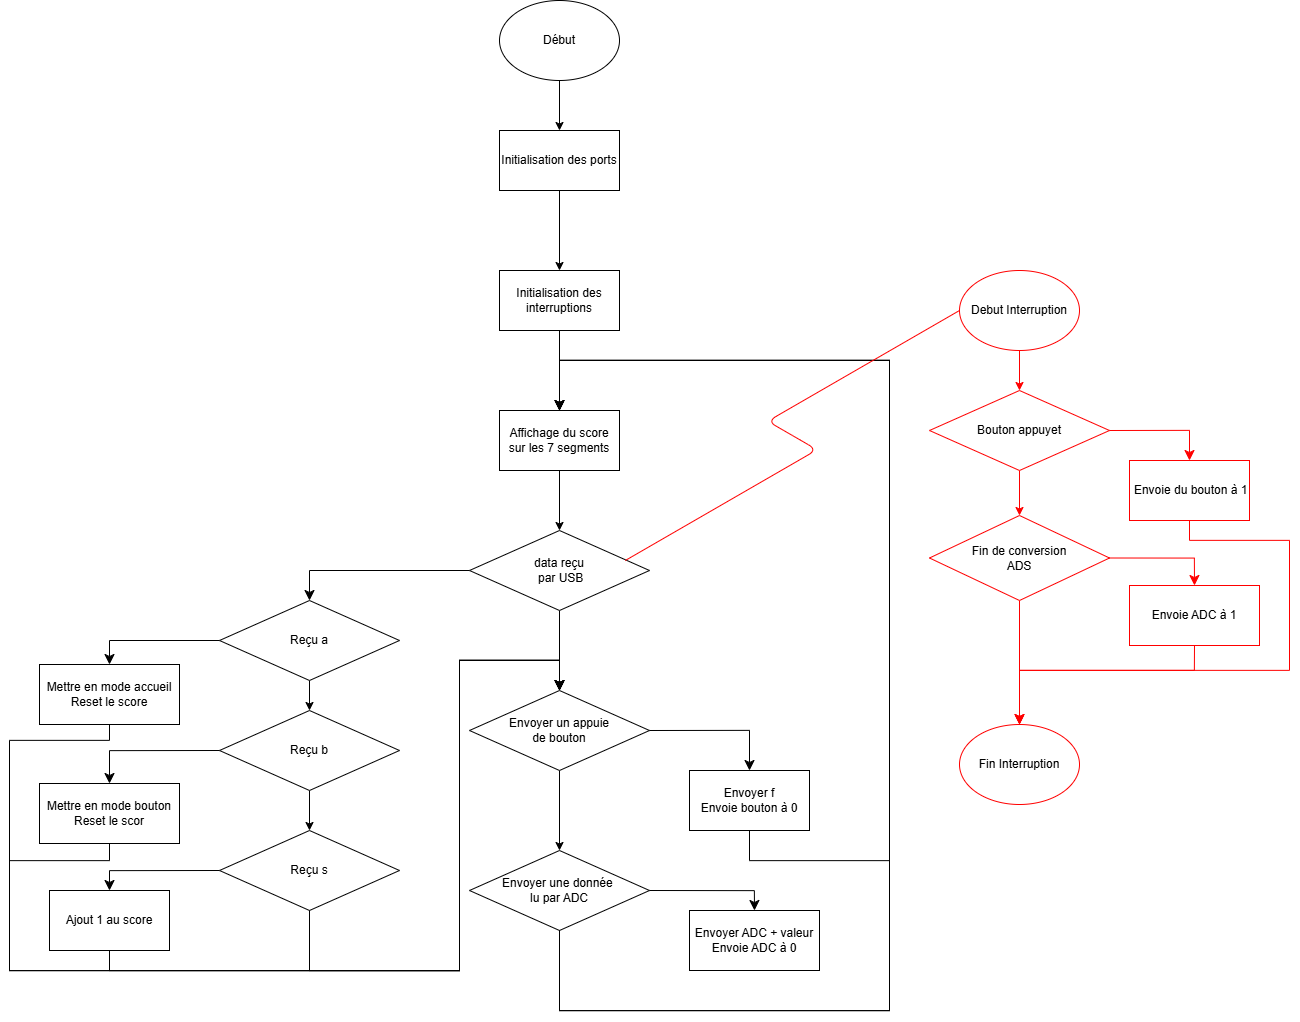

The diagram above was exported from draw.io. Its source (the exported page's mxGraphModel, read from the mxfile embedded in the PNG):
<mxGraphModel dx="2464" dy="1597" grid="1" gridSize="10" guides="1" tooltips="1" connect="1" arrows="1" fold="1" page="1" pageScale="1" pageWidth="827" pageHeight="1169" math="0" shadow="0">
  <root>
    <mxCell id="0" />
    <mxCell id="1" parent="0" />
    <mxCell id="6" value="" style="edgeStyle=none;html=1;" edge="1" parent="1" source="2" target="5">
      <mxGeometry relative="1" as="geometry" />
    </mxCell>
    <mxCell id="2" value="Initialisation des ports" style="rounded=0;whiteSpace=wrap;html=1;" vertex="1" parent="1">
      <mxGeometry x="210" y="130" width="120" height="60" as="geometry" />
    </mxCell>
    <mxCell id="4" value="" style="edgeStyle=none;html=1;" edge="1" parent="1" source="3" target="2">
      <mxGeometry relative="1" as="geometry" />
    </mxCell>
    <mxCell id="3" value="Début" style="ellipse;whiteSpace=wrap;html=1;" vertex="1" parent="1">
      <mxGeometry x="210" width="120" height="80" as="geometry" />
    </mxCell>
    <mxCell id="10" value="" style="edgeStyle=none;html=1;" edge="1" parent="1" source="5" target="9">
      <mxGeometry relative="1" as="geometry" />
    </mxCell>
    <mxCell id="5" value="Initialisation des interruptions" style="whiteSpace=wrap;html=1;rounded=0;" vertex="1" parent="1">
      <mxGeometry x="210" y="270" width="120" height="60" as="geometry" />
    </mxCell>
    <mxCell id="12" value="" style="edgeStyle=none;html=1;" edge="1" parent="1" source="9" target="11">
      <mxGeometry relative="1" as="geometry" />
    </mxCell>
    <mxCell id="9" value="Affichage du score sur les 7 segments" style="whiteSpace=wrap;html=1;rounded=0;" vertex="1" parent="1">
      <mxGeometry x="210" y="410" width="120" height="60" as="geometry" />
    </mxCell>
    <mxCell id="14" value="" style="edgeStyle=none;html=1;" edge="1" parent="1" source="11" target="13">
      <mxGeometry relative="1" as="geometry" />
    </mxCell>
    <mxCell id="11" value="data reçu&lt;br&gt;&amp;nbsp;par USB" style="rhombus;whiteSpace=wrap;html=1;rounded=0;" vertex="1" parent="1">
      <mxGeometry x="180" y="530" width="180" height="80" as="geometry" />
    </mxCell>
    <mxCell id="16" value="" style="edgeStyle=none;html=1;" edge="1" parent="1" source="13" target="15">
      <mxGeometry relative="1" as="geometry" />
    </mxCell>
    <mxCell id="13" value="Envoyer un appuie&lt;br&gt;de bouton" style="rhombus;whiteSpace=wrap;html=1;rounded=0;" vertex="1" parent="1">
      <mxGeometry x="180" y="690" width="180" height="80" as="geometry" />
    </mxCell>
    <mxCell id="15" value="Envoyer une donnée&amp;nbsp;&lt;br&gt;lu par ADC" style="rhombus;whiteSpace=wrap;html=1;rounded=0;" vertex="1" parent="1">
      <mxGeometry x="180" y="850" width="180" height="80" as="geometry" />
    </mxCell>
    <mxCell id="17" value="Envoyer ADC + valeur&lt;br&gt;Envoie ADC à 0" style="rounded=0;whiteSpace=wrap;html=1;" vertex="1" parent="1">
      <mxGeometry x="400" y="910" width="130" height="60" as="geometry" />
    </mxCell>
    <mxCell id="21" value="Envoyer f&lt;br&gt;Envoie bouton à 0" style="whiteSpace=wrap;html=1;rounded=0;" vertex="1" parent="1">
      <mxGeometry x="400" y="770" width="120" height="60" as="geometry" />
    </mxCell>
    <mxCell id="23" value="" style="edgeStyle=segmentEdgeStyle;endArrow=classic;html=1;curved=0;rounded=0;endSize=8;startSize=8;exitX=1;exitY=0.5;exitDx=0;exitDy=0;" edge="1" parent="1" source="13">
      <mxGeometry width="50" height="50" relative="1" as="geometry">
        <mxPoint x="410" y="890" as="sourcePoint" />
        <mxPoint x="460" y="770" as="targetPoint" />
      </mxGeometry>
    </mxCell>
    <mxCell id="24" value="" style="edgeStyle=segmentEdgeStyle;endArrow=classic;html=1;curved=0;rounded=0;endSize=8;startSize=8;exitX=1;exitY=0.5;exitDx=0;exitDy=0;entryX=0.5;entryY=0;entryDx=0;entryDy=0;" edge="1" parent="1" source="15" target="17">
      <mxGeometry width="50" height="50" relative="1" as="geometry">
        <mxPoint x="410" y="890" as="sourcePoint" />
        <mxPoint x="460" y="840" as="targetPoint" />
      </mxGeometry>
    </mxCell>
    <mxCell id="25" value="" style="edgeStyle=segmentEdgeStyle;endArrow=classic;html=1;curved=0;rounded=0;endSize=8;startSize=8;exitX=0.5;exitY=1;exitDx=0;exitDy=0;entryX=0.5;entryY=0;entryDx=0;entryDy=0;" edge="1" parent="1" source="15" target="9">
      <mxGeometry width="50" height="50" relative="1" as="geometry">
        <mxPoint x="350" y="740" as="sourcePoint" />
        <mxPoint x="270" y="370" as="targetPoint" />
        <Array as="points">
          <mxPoint x="270" y="1010" />
          <mxPoint x="600" y="1010" />
          <mxPoint x="600" y="360" />
          <mxPoint x="270" y="360" />
        </Array>
      </mxGeometry>
    </mxCell>
    <mxCell id="26" value="" style="edgeStyle=segmentEdgeStyle;endArrow=classic;html=1;curved=0;rounded=0;endSize=8;startSize=8;exitX=0.5;exitY=1;exitDx=0;exitDy=0;entryX=0.5;entryY=0;entryDx=0;entryDy=0;" edge="1" parent="1" source="21" target="9">
      <mxGeometry width="50" height="50" relative="1" as="geometry">
        <mxPoint x="490" y="670" as="sourcePoint" />
        <mxPoint x="540" y="620" as="targetPoint" />
        <Array as="points">
          <mxPoint x="460" y="860" />
          <mxPoint x="600" y="860" />
          <mxPoint x="600" y="360" />
          <mxPoint x="270" y="360" />
        </Array>
      </mxGeometry>
    </mxCell>
    <mxCell id="27" value="" style="edgeStyle=segmentEdgeStyle;endArrow=classic;html=1;curved=0;rounded=0;endSize=8;startSize=8;exitX=0.5;exitY=1;exitDx=0;exitDy=0;entryX=0.5;entryY=0;entryDx=0;entryDy=0;" edge="1" parent="1" source="15" target="9">
      <mxGeometry width="50" height="50" relative="1" as="geometry">
        <mxPoint x="540" y="990" as="sourcePoint" />
        <mxPoint x="270" y="360" as="targetPoint" />
        <Array as="points">
          <mxPoint x="270" y="1010" />
          <mxPoint x="600" y="1010" />
          <mxPoint x="600" y="360" />
          <mxPoint x="270" y="360" />
        </Array>
      </mxGeometry>
    </mxCell>
    <mxCell id="36" value="" style="edgeStyle=none;html=1;" edge="1" parent="1" source="29" target="30">
      <mxGeometry relative="1" as="geometry" />
    </mxCell>
    <mxCell id="29" value="Reçu a" style="rhombus;whiteSpace=wrap;html=1;rounded=0;" vertex="1" parent="1">
      <mxGeometry x="-70" y="600" width="180" height="80" as="geometry" />
    </mxCell>
    <mxCell id="37" value="" style="edgeStyle=none;html=1;" edge="1" parent="1" source="30" target="31">
      <mxGeometry relative="1" as="geometry" />
    </mxCell>
    <mxCell id="30" value="Reçu b" style="rhombus;whiteSpace=wrap;html=1;rounded=0;" vertex="1" parent="1">
      <mxGeometry x="-70" y="710" width="180" height="80" as="geometry" />
    </mxCell>
    <mxCell id="31" value="Reçu s" style="rhombus;whiteSpace=wrap;html=1;rounded=0;" vertex="1" parent="1">
      <mxGeometry x="-70" y="830" width="180" height="80" as="geometry" />
    </mxCell>
    <mxCell id="32" value="Mettre en mode accueil&lt;br&gt;Reset le score" style="rounded=0;whiteSpace=wrap;html=1;" vertex="1" parent="1">
      <mxGeometry x="-250" y="664" width="140" height="60" as="geometry" />
    </mxCell>
    <mxCell id="33" value="Mettre en mode bouton&lt;br&gt;Reset le scor" style="rounded=0;whiteSpace=wrap;html=1;" vertex="1" parent="1">
      <mxGeometry x="-250" y="783" width="140" height="60" as="geometry" />
    </mxCell>
    <mxCell id="34" value="Ajout 1 au score" style="rounded=0;whiteSpace=wrap;html=1;" vertex="1" parent="1">
      <mxGeometry x="-240" y="890" width="120" height="60" as="geometry" />
    </mxCell>
    <mxCell id="35" value="" style="edgeStyle=elbowEdgeStyle;elbow=vertical;endArrow=classic;html=1;curved=0;rounded=0;endSize=8;startSize=8;entryX=0.5;entryY=0;entryDx=0;entryDy=0;exitX=0;exitY=0.5;exitDx=0;exitDy=0;" edge="1" parent="1" source="11" target="29">
      <mxGeometry width="50" height="50" relative="1" as="geometry">
        <mxPoint x="170" y="560" as="sourcePoint" />
        <mxPoint x="40" y="800" as="targetPoint" />
        <Array as="points">
          <mxPoint x="110" y="570" />
        </Array>
      </mxGeometry>
    </mxCell>
    <mxCell id="38" value="" style="edgeStyle=elbowEdgeStyle;elbow=vertical;endArrow=classic;html=1;curved=0;rounded=0;endSize=8;startSize=8;exitX=0;exitY=0.5;exitDx=0;exitDy=0;entryX=0.5;entryY=0;entryDx=0;entryDy=0;" edge="1" parent="1" source="29" target="32">
      <mxGeometry width="50" height="50" relative="1" as="geometry">
        <mxPoint x="-10" y="850" as="sourcePoint" />
        <mxPoint x="40" y="800" as="targetPoint" />
        <Array as="points">
          <mxPoint x="-160" y="640" />
        </Array>
      </mxGeometry>
    </mxCell>
    <mxCell id="39" value="" style="edgeStyle=segmentEdgeStyle;endArrow=classic;html=1;curved=0;rounded=0;endSize=8;startSize=8;exitX=0;exitY=0.5;exitDx=0;exitDy=0;entryX=0.5;entryY=0;entryDx=0;entryDy=0;" edge="1" parent="1" source="30" target="33">
      <mxGeometry width="50" height="50" relative="1" as="geometry">
        <mxPoint x="-10" y="850" as="sourcePoint" />
        <mxPoint x="40" y="800" as="targetPoint" />
      </mxGeometry>
    </mxCell>
    <mxCell id="40" value="" style="edgeStyle=segmentEdgeStyle;endArrow=classic;html=1;curved=0;rounded=0;endSize=8;startSize=8;exitX=0;exitY=0.5;exitDx=0;exitDy=0;entryX=0.5;entryY=0;entryDx=0;entryDy=0;" edge="1" parent="1" source="31" target="34">
      <mxGeometry width="50" height="50" relative="1" as="geometry">
        <mxPoint x="-10" y="850" as="sourcePoint" />
        <mxPoint x="-180" y="860" as="targetPoint" />
      </mxGeometry>
    </mxCell>
    <mxCell id="41" value="" style="edgeStyle=segmentEdgeStyle;endArrow=classic;html=1;curved=0;rounded=0;endSize=8;startSize=8;entryX=0.5;entryY=0;entryDx=0;entryDy=0;exitX=0.5;exitY=1;exitDx=0;exitDy=0;" edge="1" parent="1" source="31" target="13">
      <mxGeometry width="50" height="50" relative="1" as="geometry">
        <mxPoint x="-10" y="850" as="sourcePoint" />
        <mxPoint x="40" y="800" as="targetPoint" />
        <Array as="points">
          <mxPoint x="20" y="970" />
          <mxPoint x="170" y="970" />
          <mxPoint x="170" y="660" />
          <mxPoint x="270" y="660" />
        </Array>
      </mxGeometry>
    </mxCell>
    <mxCell id="42" value="" style="edgeStyle=segmentEdgeStyle;endArrow=classic;html=1;curved=0;rounded=0;endSize=8;startSize=8;exitX=0.5;exitY=1;exitDx=0;exitDy=0;" edge="1" parent="1" source="34">
      <mxGeometry width="50" height="50" relative="1" as="geometry">
        <mxPoint x="-10" y="820" as="sourcePoint" />
        <mxPoint x="270" y="690" as="targetPoint" />
        <Array as="points">
          <mxPoint x="-180" y="970" />
          <mxPoint x="170" y="970" />
          <mxPoint x="170" y="660" />
          <mxPoint x="270" y="660" />
        </Array>
      </mxGeometry>
    </mxCell>
    <mxCell id="43" value="" style="edgeStyle=segmentEdgeStyle;endArrow=classic;html=1;curved=0;rounded=0;endSize=8;startSize=8;exitX=0.5;exitY=1;exitDx=0;exitDy=0;entryX=0.5;entryY=0;entryDx=0;entryDy=0;" edge="1" parent="1" source="32" target="13">
      <mxGeometry width="50" height="50" relative="1" as="geometry">
        <mxPoint x="-10" y="820" as="sourcePoint" />
        <mxPoint x="40" y="770" as="targetPoint" />
        <Array as="points">
          <mxPoint x="-180" y="740" />
          <mxPoint x="-280" y="740" />
          <mxPoint x="-280" y="970" />
          <mxPoint x="170" y="970" />
          <mxPoint x="170" y="660" />
          <mxPoint x="270" y="660" />
        </Array>
      </mxGeometry>
    </mxCell>
    <mxCell id="44" value="" style="edgeStyle=segmentEdgeStyle;endArrow=classic;html=1;curved=0;rounded=0;endSize=8;startSize=8;entryX=0.5;entryY=0;entryDx=0;entryDy=0;exitX=0.5;exitY=1;exitDx=0;exitDy=0;" edge="1" parent="1" source="33" target="13">
      <mxGeometry width="50" height="50" relative="1" as="geometry">
        <mxPoint y="740" as="sourcePoint" />
        <mxPoint x="50" y="690" as="targetPoint" />
        <Array as="points">
          <mxPoint x="-180" y="860" />
          <mxPoint x="-280" y="860" />
          <mxPoint x="-280" y="970" />
          <mxPoint x="170" y="970" />
          <mxPoint x="170" y="660" />
          <mxPoint x="270" y="660" />
        </Array>
      </mxGeometry>
    </mxCell>
    <mxCell id="46" value="" style="edgeStyle=isometricEdgeStyle;endArrow=none;html=1;entryX=0;entryY=0.5;entryDx=0;entryDy=0;fillColor=#f8cecc;strokeColor=#FF0000;" edge="1" parent="1" target="52">
      <mxGeometry width="50" height="100" relative="1" as="geometry">
        <mxPoint x="335.8" y="560" as="sourcePoint" />
        <mxPoint x="385.8" y="460" as="targetPoint" />
      </mxGeometry>
    </mxCell>
    <mxCell id="57" value="" style="edgeStyle=none;html=1;strokeColor=#FF0000;" edge="1" parent="1" source="48" target="53">
      <mxGeometry relative="1" as="geometry" />
    </mxCell>
    <mxCell id="48" value="Fin de conversion&lt;br&gt;ADS" style="rhombus;whiteSpace=wrap;html=1;rounded=0;strokeColor=#FF0000;" vertex="1" parent="1">
      <mxGeometry x="640" y="515" width="180" height="85" as="geometry" />
    </mxCell>
    <mxCell id="56" value="" style="edgeStyle=none;html=1;strokeColor=#FF0000;" edge="1" parent="1" source="49" target="48">
      <mxGeometry relative="1" as="geometry" />
    </mxCell>
    <mxCell id="49" value="Bouton appuyet" style="rhombus;whiteSpace=wrap;html=1;rounded=0;strokeColor=#FF0000;" vertex="1" parent="1">
      <mxGeometry x="640" y="390" width="180" height="80" as="geometry" />
    </mxCell>
    <mxCell id="50" value="&amp;nbsp;Envoie du bouton à 1" style="rounded=0;whiteSpace=wrap;html=1;strokeColor=#FF0000;" vertex="1" parent="1">
      <mxGeometry x="840" y="460" width="120" height="60" as="geometry" />
    </mxCell>
    <mxCell id="51" value="Envoie ADC à 1" style="rounded=0;whiteSpace=wrap;html=1;strokeColor=#FF0000;" vertex="1" parent="1">
      <mxGeometry x="840" y="585" width="130" height="60" as="geometry" />
    </mxCell>
    <mxCell id="55" value="" style="edgeStyle=none;html=1;strokeColor=#FF0000;" edge="1" parent="1" source="52" target="49">
      <mxGeometry relative="1" as="geometry" />
    </mxCell>
    <mxCell id="52" value="Debut Interruption&lt;span style=&quot;font-family: monospace; font-size: 0px; text-align: start; text-wrap-mode: nowrap;&quot;&gt;%3CmxGraphModel%3E%3Croot%3E%3CmxCell%20id%3D%220%22%2F%3E%3CmxCell%20id%3D%221%22%20parent%3D%220%22%2F%3E%3CmxCell%20id%3D%222%22%20value%3D%22Mettre%20l'envoie%20du%20bouton%20%C3%A0%201%22%20style%3D%22rounded%3D0%3BwhiteSpace%3Dwrap%3Bhtml%3D1%3B%22%20vertex%3D%221%22%20parent%3D%221%22%3E%3CmxGeometry%20x%3D%22940%22%20y%3D%22410%22%20width%3D%22120%22%20height%3D%2260%22%20as%3D%22geometry%22%2F%3E%3C%2FmxCell%3E%3C%2Froot%3E%3C%2FmxGraphModel%3E&lt;/span&gt;" style="ellipse;whiteSpace=wrap;html=1;strokeColor=#FF0000;" vertex="1" parent="1">
      <mxGeometry x="670" y="270" width="120" height="80" as="geometry" />
    </mxCell>
    <mxCell id="53" value="Fin Interruption&lt;span style=&quot;font-family: monospace; font-size: 0px; text-align: start; text-wrap-mode: nowrap;&quot;&gt;%3CmxGraphModel%3E%3Croot%3E%3CmxCell%20id%3D%220%22%2F%3E%3CmxCell%20id%3D%221%22%20parent%3D%220%22%2F%3E%3CmxCell%20id%3D%222%22%20value%3D%22Mettre%20l'envoie%20du%20bouton%20%C3%A0%201%22%20style%3D%22rounded%3D0%3BwhiteSpace%3Dwrap%3Bhtml%3D1%3B%22%20vertex%3D%221%22%20parent%3D%221%22%3E%3CmxGeometry%20x%3D%22940%22%20y%3D%22410%22%20width%3D%22120%22%20height%3D%2260%22%20as%3D%22geometry%22%2F%3E%3C%2FmxCell%3E%3C%2Froot%3E%3C%2FmxGraphModel%3E&lt;/span&gt;" style="ellipse;whiteSpace=wrap;html=1;strokeColor=#FF0000;" vertex="1" parent="1">
      <mxGeometry x="670" y="724" width="120" height="80" as="geometry" />
    </mxCell>
    <mxCell id="58" value="" style="edgeStyle=segmentEdgeStyle;endArrow=classic;html=1;curved=0;rounded=0;endSize=8;startSize=8;exitX=1;exitY=0.5;exitDx=0;exitDy=0;entryX=0.5;entryY=0;entryDx=0;entryDy=0;strokeColor=#FF0000;" edge="1" parent="1" source="49" target="50">
      <mxGeometry width="50" height="50" relative="1" as="geometry">
        <mxPoint x="670" y="540" as="sourcePoint" />
        <mxPoint x="720" y="490" as="targetPoint" />
      </mxGeometry>
    </mxCell>
    <mxCell id="59" value="" style="edgeStyle=segmentEdgeStyle;endArrow=classic;html=1;curved=0;rounded=0;endSize=8;startSize=8;exitX=1;exitY=0.5;exitDx=0;exitDy=0;entryX=0.5;entryY=0;entryDx=0;entryDy=0;strokeColor=#FF0000;" edge="1" parent="1" source="48" target="51">
      <mxGeometry width="50" height="50" relative="1" as="geometry">
        <mxPoint x="670" y="540" as="sourcePoint" />
        <mxPoint x="720" y="490" as="targetPoint" />
      </mxGeometry>
    </mxCell>
    <mxCell id="61" value="" style="edgeStyle=segmentEdgeStyle;endArrow=classic;html=1;curved=0;rounded=0;endSize=8;startSize=8;exitX=0.5;exitY=1;exitDx=0;exitDy=0;entryX=0.5;entryY=0;entryDx=0;entryDy=0;strokeColor=#FF0000;" edge="1" parent="1" source="50" target="53">
      <mxGeometry width="50" height="50" relative="1" as="geometry">
        <mxPoint x="670" y="540" as="sourcePoint" />
        <mxPoint x="720" y="490" as="targetPoint" />
        <Array as="points">
          <mxPoint x="900" y="540" />
          <mxPoint x="1000" y="540" />
          <mxPoint x="1000" y="670" />
          <mxPoint x="730" y="670" />
        </Array>
      </mxGeometry>
    </mxCell>
    <mxCell id="62" value="" style="edgeStyle=segmentEdgeStyle;endArrow=classic;html=1;curved=0;rounded=0;endSize=8;startSize=8;exitX=0.5;exitY=1;exitDx=0;exitDy=0;entryX=0.5;entryY=0;entryDx=0;entryDy=0;strokeColor=#FF0000;" edge="1" parent="1" source="51" target="53">
      <mxGeometry width="50" height="50" relative="1" as="geometry">
        <mxPoint x="670" y="540" as="sourcePoint" />
        <mxPoint x="720" y="490" as="targetPoint" />
        <Array as="points">
          <mxPoint x="905" y="670" />
          <mxPoint x="730" y="670" />
        </Array>
      </mxGeometry>
    </mxCell>
  </root>
</mxGraphModel>